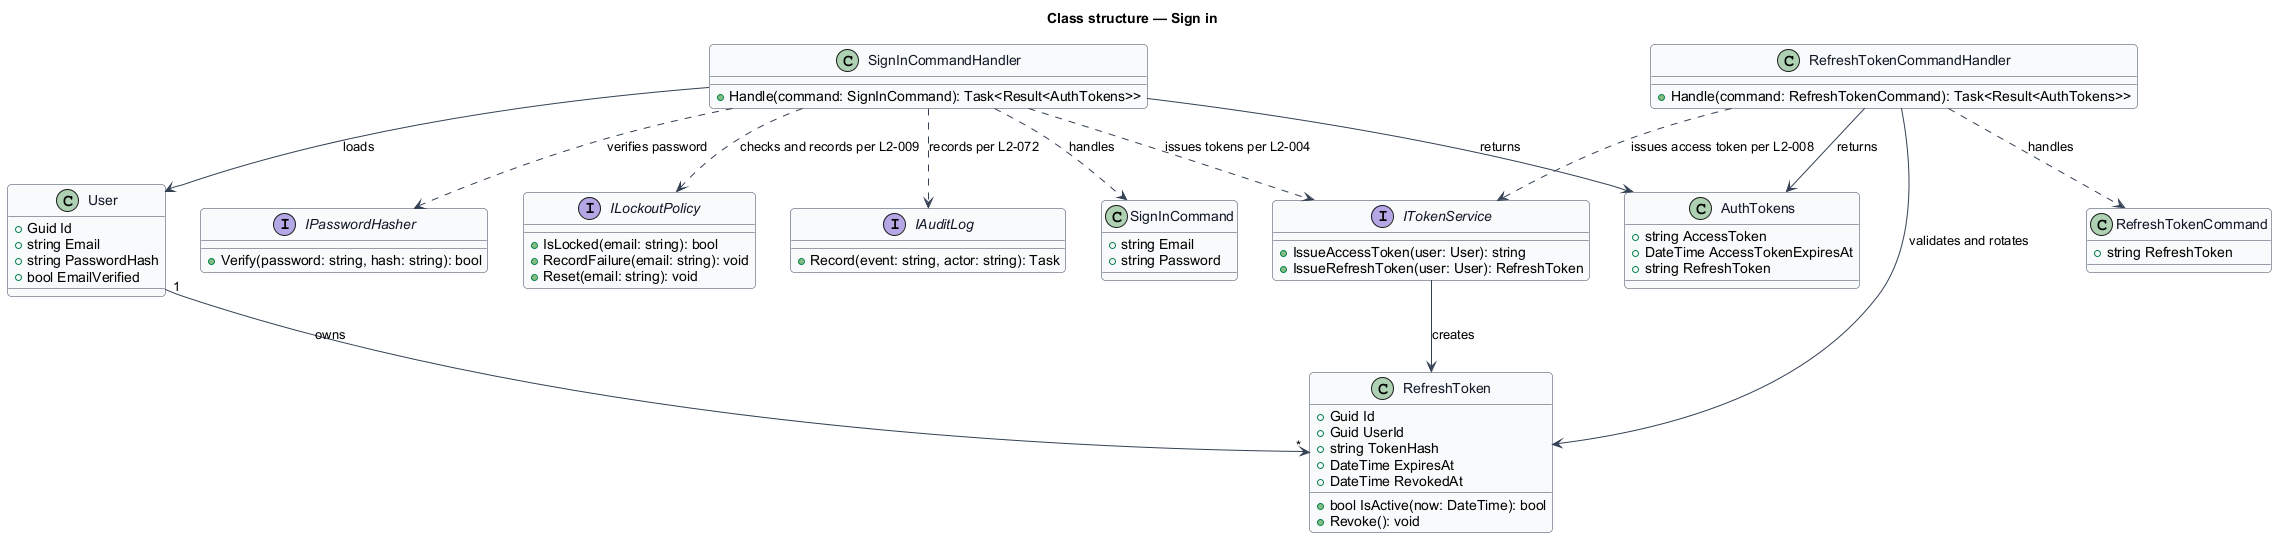

The diagram above was rendered by PlantUML. Its source (embedded in the PNG):
@startuml
skinparam backgroundColor #FFFFFF
skinparam shadowing false
skinparam roundcorner 8
skinparam defaultFontName Arial
skinparam ArrowColor #344054
skinparam class {
  BorderColor #344054
  FontColor #101828
  BackgroundColor #F9FAFB
}
title Class structure — Sign in

class SignInCommand {
  +string Email
  +string Password
}

class SignInCommandHandler {
  +Handle(command: SignInCommand): Task<Result<AuthTokens>>
}

class RefreshTokenCommand {
  +string RefreshToken
}

class RefreshTokenCommandHandler {
  +Handle(command: RefreshTokenCommand): Task<Result<AuthTokens>>
}

class AuthTokens {
  +string AccessToken
  +DateTime AccessTokenExpiresAt
  +string RefreshToken
}

class User {
  +Guid Id
  +string Email
  +string PasswordHash
  +bool EmailVerified
}

class RefreshToken {
  +Guid Id
  +Guid UserId
  +string TokenHash
  +DateTime ExpiresAt
  +DateTime RevokedAt
  +bool IsActive(now: DateTime): bool
  +Revoke(): void
}

interface IPasswordHasher {
  +Verify(password: string, hash: string): bool
}

interface ITokenService {
  +IssueAccessToken(user: User): string
  +IssueRefreshToken(user: User): RefreshToken
}

interface ILockoutPolicy {
  +IsLocked(email: string): bool
  +RecordFailure(email: string): void
  +Reset(email: string): void
}

interface IAuditLog {
  +Record(event: string, actor: string): Task
}

SignInCommandHandler ..> SignInCommand : handles
SignInCommandHandler --> User : loads
SignInCommandHandler ..> IPasswordHasher : verifies password
SignInCommandHandler ..> ILockoutPolicy : checks and records per L2-009
SignInCommandHandler ..> ITokenService : issues tokens per L2-004
SignInCommandHandler ..> IAuditLog : records per L2-072
SignInCommandHandler --> AuthTokens : returns
RefreshTokenCommandHandler ..> RefreshTokenCommand : handles
RefreshTokenCommandHandler --> RefreshToken : validates and rotates
RefreshTokenCommandHandler ..> ITokenService : issues access token per L2-008
RefreshTokenCommandHandler --> AuthTokens : returns
ITokenService --> RefreshToken : creates
User "1" --> "*" RefreshToken : owns
@enduml